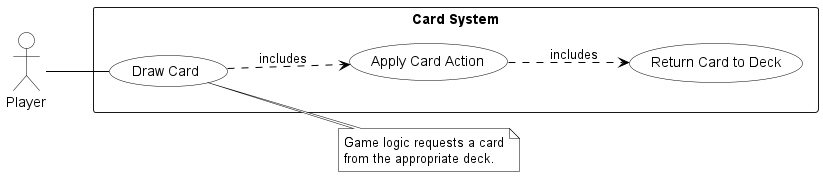

The diagram above was rendered by PlantUML. Its source (embedded in the PNG):
@startuml
skinparam usecase {
  BackgroundColor white
  BorderColor black
  ArrowColor black
}
skinparam actor {
  BackgroundColor white
  BorderColor black
}
skinparam note {
  BackgroundColor white
  BorderColor black
}

left to right direction
actor Player

rectangle "Card System" {
  usecase "Draw Card" as Draw
  usecase "Apply Card Action" as Apply
  usecase "Return Card to Deck" as Return
}

Player -- Draw
Draw ..> Apply : includes
Apply ..> Return : includes

note right of Draw
  Game logic requests a card
  from the appropriate deck.
end note
@enduml